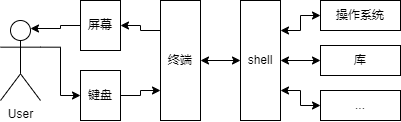

The diagram above was exported from draw.io. Its source (the exported page's mxGraphModel, read from the mxfile embedded in the PNG):
<mxGraphModel dx="725" dy="430" grid="1" gridSize="10" guides="1" tooltips="1" connect="1" arrows="1" fold="1" page="1" pageScale="1" pageWidth="827" pageHeight="1169" math="0" shadow="0">
  <root>
    <mxCell id="0" />
    <mxCell id="1" parent="0" />
    <mxCell id="OyyNM4LXduqIY7rbqd---5" style="edgeStyle=orthogonalEdgeStyle;rounded=0;orthogonalLoop=1;jettySize=auto;html=1;exitX=1;exitY=0.3333333333333333;exitDx=0;exitDy=0;exitPerimeter=0;" edge="1" parent="1" source="OyyNM4LXduqIY7rbqd---2" target="OyyNM4LXduqIY7rbqd---4">
      <mxGeometry relative="1" as="geometry" />
    </mxCell>
    <mxCell id="OyyNM4LXduqIY7rbqd---2" value="User" style="shape=umlActor;verticalLabelPosition=bottom;verticalAlign=top;html=1;outlineConnect=0;" vertex="1" parent="1">
      <mxGeometry x="240" y="180" width="40" height="80" as="geometry" />
    </mxCell>
    <mxCell id="OyyNM4LXduqIY7rbqd---9" style="edgeStyle=orthogonalEdgeStyle;rounded=0;orthogonalLoop=1;jettySize=auto;html=1;exitX=0;exitY=0.25;exitDx=0;exitDy=0;entryX=1;entryY=0.5;entryDx=0;entryDy=0;" edge="1" parent="1" source="OyyNM4LXduqIY7rbqd---3" target="OyyNM4LXduqIY7rbqd---7">
      <mxGeometry relative="1" as="geometry" />
    </mxCell>
    <mxCell id="OyyNM4LXduqIY7rbqd---11" style="edgeStyle=orthogonalEdgeStyle;rounded=0;orthogonalLoop=1;jettySize=auto;html=1;exitX=1;exitY=0.5;exitDx=0;exitDy=0;entryX=0;entryY=0.5;entryDx=0;entryDy=0;startArrow=classic;startFill=1;" edge="1" parent="1" source="OyyNM4LXduqIY7rbqd---3" target="OyyNM4LXduqIY7rbqd---10">
      <mxGeometry relative="1" as="geometry" />
    </mxCell>
    <mxCell id="OyyNM4LXduqIY7rbqd---3" value="终端" style="rounded=0;whiteSpace=wrap;html=1;" vertex="1" parent="1">
      <mxGeometry x="400" y="160" width="40" height="120" as="geometry" />
    </mxCell>
    <mxCell id="OyyNM4LXduqIY7rbqd---6" style="edgeStyle=orthogonalEdgeStyle;rounded=0;orthogonalLoop=1;jettySize=auto;html=1;entryX=0;entryY=0.75;entryDx=0;entryDy=0;" edge="1" parent="1" source="OyyNM4LXduqIY7rbqd---4" target="OyyNM4LXduqIY7rbqd---3">
      <mxGeometry relative="1" as="geometry" />
    </mxCell>
    <mxCell id="OyyNM4LXduqIY7rbqd---4" value="键盘" style="rounded=0;whiteSpace=wrap;html=1;" vertex="1" parent="1">
      <mxGeometry x="320" y="230" width="40" height="50" as="geometry" />
    </mxCell>
    <mxCell id="OyyNM4LXduqIY7rbqd---8" style="edgeStyle=orthogonalEdgeStyle;rounded=0;orthogonalLoop=1;jettySize=auto;html=1;exitX=0;exitY=0.5;exitDx=0;exitDy=0;entryX=0.75;entryY=0.1;entryDx=0;entryDy=0;entryPerimeter=0;" edge="1" parent="1" source="OyyNM4LXduqIY7rbqd---7" target="OyyNM4LXduqIY7rbqd---2">
      <mxGeometry relative="1" as="geometry" />
    </mxCell>
    <mxCell id="OyyNM4LXduqIY7rbqd---7" value="屏幕" style="rounded=0;whiteSpace=wrap;html=1;" vertex="1" parent="1">
      <mxGeometry x="320" y="160" width="40" height="50" as="geometry" />
    </mxCell>
    <mxCell id="OyyNM4LXduqIY7rbqd---16" style="edgeStyle=orthogonalEdgeStyle;rounded=0;orthogonalLoop=1;jettySize=auto;html=1;exitX=1;exitY=0.5;exitDx=0;exitDy=0;entryX=0;entryY=0.5;entryDx=0;entryDy=0;startArrow=classic;startFill=1;" edge="1" parent="1" source="OyyNM4LXduqIY7rbqd---10" target="OyyNM4LXduqIY7rbqd---14">
      <mxGeometry relative="1" as="geometry" />
    </mxCell>
    <mxCell id="OyyNM4LXduqIY7rbqd---17" style="edgeStyle=orthogonalEdgeStyle;rounded=0;orthogonalLoop=1;jettySize=auto;html=1;exitX=1;exitY=0.25;exitDx=0;exitDy=0;entryX=0;entryY=0.5;entryDx=0;entryDy=0;startArrow=classic;startFill=1;" edge="1" parent="1" source="OyyNM4LXduqIY7rbqd---10" target="OyyNM4LXduqIY7rbqd---12">
      <mxGeometry relative="1" as="geometry">
        <Array as="points">
          <mxPoint x="540" y="190" />
          <mxPoint x="540" y="175" />
        </Array>
      </mxGeometry>
    </mxCell>
    <mxCell id="OyyNM4LXduqIY7rbqd---18" style="edgeStyle=orthogonalEdgeStyle;rounded=0;orthogonalLoop=1;jettySize=auto;html=1;exitX=1;exitY=0.75;exitDx=0;exitDy=0;entryX=0;entryY=0.5;entryDx=0;entryDy=0;startArrow=classic;startFill=1;" edge="1" parent="1" source="OyyNM4LXduqIY7rbqd---10" target="OyyNM4LXduqIY7rbqd---15">
      <mxGeometry relative="1" as="geometry">
        <Array as="points">
          <mxPoint x="540" y="250" />
          <mxPoint x="540" y="265" />
        </Array>
      </mxGeometry>
    </mxCell>
    <mxCell id="OyyNM4LXduqIY7rbqd---10" value="shell" style="rounded=0;whiteSpace=wrap;html=1;" vertex="1" parent="1">
      <mxGeometry x="480" y="160" width="40" height="120" as="geometry" />
    </mxCell>
    <mxCell id="OyyNM4LXduqIY7rbqd---12" value="操作系统" style="rounded=0;whiteSpace=wrap;html=1;" vertex="1" parent="1">
      <mxGeometry x="560" y="160" width="80" height="30" as="geometry" />
    </mxCell>
    <mxCell id="OyyNM4LXduqIY7rbqd---14" value="库" style="rounded=0;whiteSpace=wrap;html=1;" vertex="1" parent="1">
      <mxGeometry x="560" y="205" width="80" height="30" as="geometry" />
    </mxCell>
    <mxCell id="OyyNM4LXduqIY7rbqd---15" value="..." style="rounded=0;whiteSpace=wrap;html=1;" vertex="1" parent="1">
      <mxGeometry x="560" y="250" width="80" height="30" as="geometry" />
    </mxCell>
  </root>
</mxGraphModel>